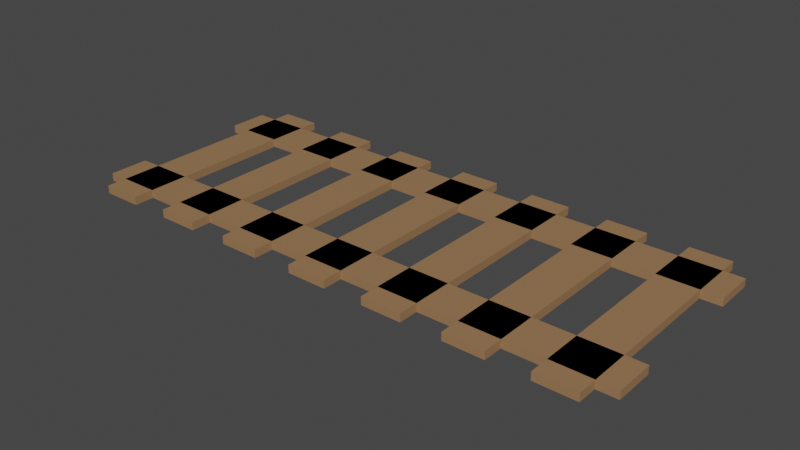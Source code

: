 # Source: bridge.blend  (saved by Blender 2.82.7; exported with 4.5.12 LTS)
import bpy
from mathutils import Matrix  # noqa: F401  (used for matrix-valued properties, if any)

bpy.ops.wm.read_factory_settings(use_empty=True)
scene = bpy.context.scene
scene.name = 'Scene'

# ---- collections
col_collection = bpy.data.collections.new('Collection'); scene.collection.children.link(col_collection)

# ---- materials (node trees are filled in below, after node groups)
mat_material_002 = bpy.data.materials.new('Material.002')
mat_material_002.use_transparent_shadow = False
mat_material_001 = bpy.data.materials.new('Material.001')
mat_material_001.use_transparent_shadow = False
mat_material_003 = bpy.data.materials.new('Material.003')
mat_material_003.use_transparent_shadow = False
mat_material_004 = bpy.data.materials.new('Material.004')
mat_material_004.use_transparent_shadow = False
mat_material_005 = bpy.data.materials.new('Material.005')
mat_material_005.use_transparent_shadow = False
mat_material_006 = bpy.data.materials.new('Material.006')
mat_material_006.use_transparent_shadow = False
mat_material_007 = bpy.data.materials.new('Material.007')
mat_material_007.use_transparent_shadow = False
mat_material_008 = bpy.data.materials.new('Material.008')
mat_material_008.use_transparent_shadow = False
mat_material_009 = bpy.data.materials.new('Material.009')
mat_material_009.use_transparent_shadow = False

# ---- material node trees
mat_material_002.use_nodes = True; mat_material_002.node_tree.nodes.clear()
_N = mat_material_002.node_tree.nodes; _L = mat_material_002.node_tree.links
n0 = _N.new('ShaderNodeOutputMaterial'); n0.name = 'Material Output'; n0.location = (300, 300)
n1 = _N.new('ShaderNodeBsdfPrincipled'); n1.name = 'Principled BSDF'; n1.location = (10, 300)
n1.distribution = 'GGX'
n1.subsurface_method = 'BURLEY'
n1.inputs[0].default_value = (0.3278, 0.1812, 0.0865, 1.0)
n1.inputs[3].default_value = 1.45
n1.inputs[27].default_value = (0.0, 0.0, 0.0, 1.0)
n1.inputs[28].default_value = 1.0
_L.new(n1.outputs[0], n0.inputs[0])
n0.is_active_output = True
mat_material_001.use_nodes = True; mat_material_001.node_tree.nodes.clear()
_N = mat_material_001.node_tree.nodes; _L = mat_material_001.node_tree.links
n0 = _N.new('ShaderNodeOutputMaterial'); n0.name = 'Material Output'; n0.location = (300, 300)
n1 = _N.new('ShaderNodeBsdfPrincipled'); n1.name = 'Principled BSDF'; n1.location = (10, 300)
n1.distribution = 'GGX'
n1.subsurface_method = 'BURLEY'
n1.inputs[0].default_value = (0.3278, 0.1812, 0.0865, 1.0)
n1.inputs[3].default_value = 1.45
n1.inputs[27].default_value = (0.0, 0.0, 0.0, 1.0)
n1.inputs[28].default_value = 1.0
_L.new(n1.outputs[0], n0.inputs[0])
n0.is_active_output = True
mat_material_003.use_nodes = True; mat_material_003.node_tree.nodes.clear()
_N = mat_material_003.node_tree.nodes; _L = mat_material_003.node_tree.links
n0 = _N.new('ShaderNodeOutputMaterial'); n0.name = 'Material Output'; n0.location = (300, 300)
n1 = _N.new('ShaderNodeBsdfPrincipled'); n1.name = 'Principled BSDF'; n1.location = (10, 300)
n1.distribution = 'GGX'
n1.subsurface_method = 'BURLEY'
n1.inputs[0].default_value = (0.3278, 0.1812, 0.0865, 1.0)
n1.inputs[3].default_value = 1.45
n1.inputs[27].default_value = (0.0, 0.0, 0.0, 1.0)
n1.inputs[28].default_value = 1.0
_L.new(n1.outputs[0], n0.inputs[0])
n0.is_active_output = True
mat_material_004.use_nodes = True; mat_material_004.node_tree.nodes.clear()
_N = mat_material_004.node_tree.nodes; _L = mat_material_004.node_tree.links
n0 = _N.new('ShaderNodeOutputMaterial'); n0.name = 'Material Output'; n0.location = (300, 300)
n1 = _N.new('ShaderNodeBsdfPrincipled'); n1.name = 'Principled BSDF'; n1.location = (10, 300)
n1.distribution = 'GGX'
n1.subsurface_method = 'BURLEY'
n1.inputs[0].default_value = (0.3278, 0.1812, 0.0865, 1.0)
n1.inputs[3].default_value = 1.45
n1.inputs[27].default_value = (0.0, 0.0, 0.0, 1.0)
n1.inputs[28].default_value = 1.0
_L.new(n1.outputs[0], n0.inputs[0])
n0.is_active_output = True
mat_material_005.use_nodes = True; mat_material_005.node_tree.nodes.clear()
_N = mat_material_005.node_tree.nodes; _L = mat_material_005.node_tree.links
n0 = _N.new('ShaderNodeOutputMaterial'); n0.name = 'Material Output'; n0.location = (300, 300)
n1 = _N.new('ShaderNodeBsdfPrincipled'); n1.name = 'Principled BSDF'; n1.location = (10, 300)
n1.distribution = 'GGX'
n1.subsurface_method = 'BURLEY'
n1.inputs[0].default_value = (0.3278, 0.1812, 0.0865, 1.0)
n1.inputs[3].default_value = 1.45
n1.inputs[27].default_value = (0.0, 0.0, 0.0, 1.0)
n1.inputs[28].default_value = 1.0
_L.new(n1.outputs[0], n0.inputs[0])
n0.is_active_output = True
mat_material_006.use_nodes = True; mat_material_006.node_tree.nodes.clear()
_N = mat_material_006.node_tree.nodes; _L = mat_material_006.node_tree.links
n0 = _N.new('ShaderNodeOutputMaterial'); n0.name = 'Material Output'; n0.location = (300, 300)
n1 = _N.new('ShaderNodeBsdfPrincipled'); n1.name = 'Principled BSDF'; n1.location = (10, 300)
n1.distribution = 'GGX'
n1.subsurface_method = 'BURLEY'
n1.inputs[0].default_value = (0.3278, 0.1812, 0.0865, 1.0)
n1.inputs[3].default_value = 1.45
n1.inputs[27].default_value = (0.0, 0.0, 0.0, 1.0)
n1.inputs[28].default_value = 1.0
_L.new(n1.outputs[0], n0.inputs[0])
n0.is_active_output = True
mat_material_007.use_nodes = True; mat_material_007.node_tree.nodes.clear()
_N = mat_material_007.node_tree.nodes; _L = mat_material_007.node_tree.links
n0 = _N.new('ShaderNodeOutputMaterial'); n0.name = 'Material Output'; n0.location = (300, 300)
n1 = _N.new('ShaderNodeBsdfPrincipled'); n1.name = 'Principled BSDF'; n1.location = (10, 300)
n1.distribution = 'GGX'
n1.subsurface_method = 'BURLEY'
n1.inputs[0].default_value = (0.3278, 0.1812, 0.0865, 1.0)
n1.inputs[3].default_value = 1.45
n1.inputs[27].default_value = (0.0, 0.0, 0.0, 1.0)
n1.inputs[28].default_value = 1.0
_L.new(n1.outputs[0], n0.inputs[0])
n0.is_active_output = True
mat_material_008.use_nodes = True; mat_material_008.node_tree.nodes.clear()
_N = mat_material_008.node_tree.nodes; _L = mat_material_008.node_tree.links
n0 = _N.new('ShaderNodeOutputMaterial'); n0.name = 'Material Output'; n0.location = (300, 300)
n1 = _N.new('ShaderNodeBsdfPrincipled'); n1.name = 'Principled BSDF'; n1.location = (10, 300)
n1.distribution = 'GGX'
n1.subsurface_method = 'BURLEY'
n1.inputs[0].default_value = (0.3278, 0.1812, 0.0865, 1.0)
n1.inputs[3].default_value = 1.45
n1.inputs[27].default_value = (0.0, 0.0, 0.0, 1.0)
n1.inputs[28].default_value = 1.0
_L.new(n1.outputs[0], n0.inputs[0])
n0.is_active_output = True
mat_material_009.use_nodes = True; mat_material_009.node_tree.nodes.clear()
_N = mat_material_009.node_tree.nodes; _L = mat_material_009.node_tree.links
n0 = _N.new('ShaderNodeOutputMaterial'); n0.name = 'Material Output'; n0.location = (300, 300)
n1 = _N.new('ShaderNodeBsdfPrincipled'); n1.name = 'Principled BSDF'; n1.location = (10, 300)
n1.distribution = 'GGX'
n1.subsurface_method = 'BURLEY'
n1.inputs[0].default_value = (0.3278, 0.1812, 0.0865, 1.0)
n1.inputs[3].default_value = 1.45
n1.inputs[27].default_value = (0.0, 0.0, 0.0, 1.0)
n1.inputs[28].default_value = 1.0
_L.new(n1.outputs[0], n0.inputs[0])
n0.is_active_output = True

# ---- world
world_world = bpy.data.worlds.new('World'); scene.world = world_world
world_world.use_nodes = True; world_world.node_tree.nodes.clear()
_N = world_world.node_tree.nodes; _L = world_world.node_tree.links
n0 = _N.new('ShaderNodeOutputWorld'); n0.name = 'World Output'; n0.location = (300, 300)
n1 = _N.new('ShaderNodeBackground'); n1.name = 'Background'; n1.location = (10, 300)
n1.inputs[0].default_value = (0.05088, 0.05088, 0.05088, 1.0)
_L.new(n1.outputs[0], n0.inputs[0])
n0.is_active_output = True
world_world.color = (0.05088, 0.05088, 0.05088)
world_world.use_sun_shadow = False
world_world.sun_shadow_jitter_overblur = 0.0

# ---- meshes
me_cube_001 = bpy.data.meshes.new('Cube.001')
me_cube_001.from_pydata([(-1.0, -1.0, -1.0), (-1.0, -1.0, 1.0), (-1.0, 1.0, -1.0), (-1.0, 1.0, 1.0), (1.0, -1.0, -1.0), (1.0, -1.0, 1.0), (1.0, 1.0, -1.0), (1.0, 1.0, 1.0)], [], [(0, 1, 3, 2), (2, 3, 7, 6), (6, 7, 5, 4), (4, 5, 1, 0), (2, 6, 4, 0), (7, 3, 1, 5)])
_uv = me_cube_001.uv_layers.new(name='UVMap')
_uv.uv.foreach_set('vector', [0.375, 0.0, 0.625, 0.0, 0.625, 0.25, 0.375, 0.25, 0.375, 0.25, 0.625, 0.25, 0.625, 0.5, 0.375, 0.5, 0.375, 0.5, 0.625, 0.5, 0.625, 0.75, 0.375, 0.75, 0.375, 0.75, 0.625, 0.75, 0.625, 1.0, 0.375, 1.0, 0.125, 0.5, 0.375, 0.5, 0.375, 0.75, 0.125, 0.75, 0.625, 0.5, 0.875, 0.5, 0.875, 0.75, 0.625, 0.75])
me_cube_001.materials.append(mat_material_002)
me_cube_001.use_remesh_fix_poles = True
me_cube_001.use_remesh_preserve_attributes = False
me_cube_001.use_mirror_vertex_groups = False
me_cube_001.update()
me_cube_002 = bpy.data.meshes.new('Cube.002')
me_cube_002.from_pydata([(-1.0, -1.0, -1.0), (-1.0, -1.0, 1.0), (-1.0, 1.0, -1.0), (-1.0, 1.0, 1.0), (1.0, -1.0, -1.0), (1.0, -1.0, 1.0), (1.0, 1.0, -1.0), (1.0, 1.0, 1.0)], [], [(0, 1, 3, 2), (2, 3, 7, 6), (6, 7, 5, 4), (4, 5, 1, 0), (2, 6, 4, 0), (7, 3, 1, 5)])
_uv = me_cube_002.uv_layers.new(name='UVMap')
_uv.uv.foreach_set('vector', [0.375, 0.0, 0.625, 0.0, 0.625, 0.25, 0.375, 0.25, 0.375, 0.25, 0.625, 0.25, 0.625, 0.5, 0.375, 0.5, 0.375, 0.5, 0.625, 0.5, 0.625, 0.75, 0.375, 0.75, 0.375, 0.75, 0.625, 0.75, 0.625, 1.0, 0.375, 1.0, 0.125, 0.5, 0.375, 0.5, 0.375, 0.75, 0.125, 0.75, 0.625, 0.5, 0.875, 0.5, 0.875, 0.75, 0.625, 0.75])
me_cube_002.materials.append(mat_material_001)
me_cube_002.use_remesh_fix_poles = True
me_cube_002.use_remesh_preserve_attributes = False
me_cube_002.use_mirror_vertex_groups = False
me_cube_002.update()
me_cube_003 = bpy.data.meshes.new('Cube.003')
me_cube_003.from_pydata([(-1.0, -1.0, -1.0), (-1.0, -1.0, 1.0), (-1.0, 1.0, -1.0), (-1.0, 1.0, 1.0), (1.0, -1.0, -1.0), (1.0, -1.0, 1.0), (1.0, 1.0, -1.0), (1.0, 1.0, 1.0)], [], [(0, 1, 3, 2), (2, 3, 7, 6), (6, 7, 5, 4), (4, 5, 1, 0), (2, 6, 4, 0), (7, 3, 1, 5)])
_uv = me_cube_003.uv_layers.new(name='UVMap')
_uv.uv.foreach_set('vector', [0.375, 0.0, 0.625, 0.0, 0.625, 0.25, 0.375, 0.25, 0.375, 0.25, 0.625, 0.25, 0.625, 0.5, 0.375, 0.5, 0.375, 0.5, 0.625, 0.5, 0.625, 0.75, 0.375, 0.75, 0.375, 0.75, 0.625, 0.75, 0.625, 1.0, 0.375, 1.0, 0.125, 0.5, 0.375, 0.5, 0.375, 0.75, 0.125, 0.75, 0.625, 0.5, 0.875, 0.5, 0.875, 0.75, 0.625, 0.75])
me_cube_003.materials.append(mat_material_003)
me_cube_003.use_remesh_fix_poles = True
me_cube_003.use_remesh_preserve_attributes = False
me_cube_003.use_mirror_vertex_groups = False
me_cube_003.update()
me_cube_004 = bpy.data.meshes.new('Cube.004')
me_cube_004.from_pydata([(-1.0, -1.0, -1.0), (-1.0, -1.0, 1.0), (-1.0, 1.0, -1.0), (-1.0, 1.0, 1.0), (1.0, -1.0, -1.0), (1.0, -1.0, 1.0), (1.0, 1.0, -1.0), (1.0, 1.0, 1.0)], [], [(0, 1, 3, 2), (2, 3, 7, 6), (6, 7, 5, 4), (4, 5, 1, 0), (2, 6, 4, 0), (7, 3, 1, 5)])
_uv = me_cube_004.uv_layers.new(name='UVMap')
_uv.uv.foreach_set('vector', [0.375, 0.0, 0.625, 0.0, 0.625, 0.25, 0.375, 0.25, 0.375, 0.25, 0.625, 0.25, 0.625, 0.5, 0.375, 0.5, 0.375, 0.5, 0.625, 0.5, 0.625, 0.75, 0.375, 0.75, 0.375, 0.75, 0.625, 0.75, 0.625, 1.0, 0.375, 1.0, 0.125, 0.5, 0.375, 0.5, 0.375, 0.75, 0.125, 0.75, 0.625, 0.5, 0.875, 0.5, 0.875, 0.75, 0.625, 0.75])
me_cube_004.materials.append(mat_material_004)
me_cube_004.use_remesh_fix_poles = True
me_cube_004.use_remesh_preserve_attributes = False
me_cube_004.use_mirror_vertex_groups = False
me_cube_004.update()
me_cube_005 = bpy.data.meshes.new('Cube.005')
me_cube_005.from_pydata([(-1.0, -1.0, -1.0), (-1.0, -1.0, 1.0), (-1.0, 1.0, -1.0), (-1.0, 1.0, 1.0), (1.0, -1.0, -1.0), (1.0, -1.0, 1.0), (1.0, 1.0, -1.0), (1.0, 1.0, 1.0)], [], [(0, 1, 3, 2), (2, 3, 7, 6), (6, 7, 5, 4), (4, 5, 1, 0), (2, 6, 4, 0), (7, 3, 1, 5)])
_uv = me_cube_005.uv_layers.new(name='UVMap')
_uv.uv.foreach_set('vector', [0.375, 0.0, 0.625, 0.0, 0.625, 0.25, 0.375, 0.25, 0.375, 0.25, 0.625, 0.25, 0.625, 0.5, 0.375, 0.5, 0.375, 0.5, 0.625, 0.5, 0.625, 0.75, 0.375, 0.75, 0.375, 0.75, 0.625, 0.75, 0.625, 1.0, 0.375, 1.0, 0.125, 0.5, 0.375, 0.5, 0.375, 0.75, 0.125, 0.75, 0.625, 0.5, 0.875, 0.5, 0.875, 0.75, 0.625, 0.75])
me_cube_005.materials.append(mat_material_005)
me_cube_005.use_remesh_fix_poles = True
me_cube_005.use_remesh_preserve_attributes = False
me_cube_005.use_mirror_vertex_groups = False
me_cube_005.update()
me_cube_006 = bpy.data.meshes.new('Cube.006')
me_cube_006.from_pydata([(-1.0, -1.0, -1.0), (-1.0, -1.0, 1.0), (-1.0, 1.0, -1.0), (-1.0, 1.0, 1.0), (1.0, -1.0, -1.0), (1.0, -1.0, 1.0), (1.0, 1.0, -1.0), (1.0, 1.0, 1.0)], [], [(0, 1, 3, 2), (2, 3, 7, 6), (6, 7, 5, 4), (4, 5, 1, 0), (2, 6, 4, 0), (7, 3, 1, 5)])
_uv = me_cube_006.uv_layers.new(name='UVMap')
_uv.uv.foreach_set('vector', [0.375, 0.0, 0.625, 0.0, 0.625, 0.25, 0.375, 0.25, 0.375, 0.25, 0.625, 0.25, 0.625, 0.5, 0.375, 0.5, 0.375, 0.5, 0.625, 0.5, 0.625, 0.75, 0.375, 0.75, 0.375, 0.75, 0.625, 0.75, 0.625, 1.0, 0.375, 1.0, 0.125, 0.5, 0.375, 0.5, 0.375, 0.75, 0.125, 0.75, 0.625, 0.5, 0.875, 0.5, 0.875, 0.75, 0.625, 0.75])
me_cube_006.materials.append(mat_material_006)
me_cube_006.use_remesh_fix_poles = True
me_cube_006.use_remesh_preserve_attributes = False
me_cube_006.use_mirror_vertex_groups = False
me_cube_006.update()
me_cube_007 = bpy.data.meshes.new('Cube.007')
me_cube_007.from_pydata([(-1.0, -1.0, -1.0), (-1.0, -1.0, 1.0), (-1.0, 1.0, -1.0), (-1.0, 1.0, 1.0), (1.0, -1.0, -1.0), (1.0, -1.0, 1.0), (1.0, 1.0, -1.0), (1.0, 1.0, 1.0)], [], [(0, 1, 3, 2), (2, 3, 7, 6), (6, 7, 5, 4), (4, 5, 1, 0), (2, 6, 4, 0), (7, 3, 1, 5)])
_uv = me_cube_007.uv_layers.new(name='UVMap')
_uv.uv.foreach_set('vector', [0.375, 0.0, 0.625, 0.0, 0.625, 0.25, 0.375, 0.25, 0.375, 0.25, 0.625, 0.25, 0.625, 0.5, 0.375, 0.5, 0.375, 0.5, 0.625, 0.5, 0.625, 0.75, 0.375, 0.75, 0.375, 0.75, 0.625, 0.75, 0.625, 1.0, 0.375, 1.0, 0.125, 0.5, 0.375, 0.5, 0.375, 0.75, 0.125, 0.75, 0.625, 0.5, 0.875, 0.5, 0.875, 0.75, 0.625, 0.75])
me_cube_007.materials.append(mat_material_007)
me_cube_007.use_remesh_fix_poles = True
me_cube_007.use_remesh_preserve_attributes = False
me_cube_007.use_mirror_vertex_groups = False
me_cube_007.update()
me_cube_008 = bpy.data.meshes.new('Cube.008')
me_cube_008.from_pydata([(-1.0, -1.0, -1.0), (-1.0, -1.0, 1.0), (-1.0, 1.0, -1.0), (-1.0, 1.0, 1.0), (1.0, -1.0, -1.0), (1.0, -1.0, 1.0), (1.0, 1.0, -1.0), (1.0, 1.0, 1.0)], [], [(0, 1, 3, 2), (2, 3, 7, 6), (6, 7, 5, 4), (4, 5, 1, 0), (2, 6, 4, 0), (7, 3, 1, 5)])
_uv = me_cube_008.uv_layers.new(name='UVMap')
_uv.uv.foreach_set('vector', [0.375, 0.0, 0.625, 0.0, 0.625, 0.25, 0.375, 0.25, 0.375, 0.25, 0.625, 0.25, 0.625, 0.5, 0.375, 0.5, 0.375, 0.5, 0.625, 0.5, 0.625, 0.75, 0.375, 0.75, 0.375, 0.75, 0.625, 0.75, 0.625, 1.0, 0.375, 1.0, 0.125, 0.5, 0.375, 0.5, 0.375, 0.75, 0.125, 0.75, 0.625, 0.5, 0.875, 0.5, 0.875, 0.75, 0.625, 0.75])
me_cube_008.materials.append(mat_material_008)
me_cube_008.use_remesh_fix_poles = True
me_cube_008.use_remesh_preserve_attributes = False
me_cube_008.use_mirror_vertex_groups = False
me_cube_008.update()
me_cube_009 = bpy.data.meshes.new('Cube.009')
me_cube_009.from_pydata([(-1.0, -1.0, -1.0), (-1.0, -1.0, 1.0), (-1.0, 1.0, -1.0), (-1.0, 1.0, 1.0), (1.0, -1.0, -1.0), (1.0, -1.0, 1.0), (1.0, 1.0, -1.0), (1.0, 1.0, 1.0)], [], [(0, 1, 3, 2), (2, 3, 7, 6), (6, 7, 5, 4), (4, 5, 1, 0), (2, 6, 4, 0), (7, 3, 1, 5)])
_uv = me_cube_009.uv_layers.new(name='UVMap')
_uv.uv.foreach_set('vector', [0.375, 0.0, 0.625, 0.0, 0.625, 0.25, 0.375, 0.25, 0.375, 0.25, 0.625, 0.25, 0.625, 0.5, 0.375, 0.5, 0.375, 0.5, 0.625, 0.5, 0.625, 0.75, 0.375, 0.75, 0.375, 0.75, 0.625, 0.75, 0.625, 1.0, 0.375, 1.0, 0.125, 0.5, 0.375, 0.5, 0.375, 0.75, 0.125, 0.75, 0.625, 0.5, 0.875, 0.5, 0.875, 0.75, 0.625, 0.75])
me_cube_009.materials.append(mat_material_009)
me_cube_009.use_remesh_fix_poles = True
me_cube_009.use_remesh_preserve_attributes = False
me_cube_009.use_mirror_vertex_groups = False
me_cube_009.update()

# ---- objects
ob_cube = bpy.data.objects.new('Cube', me_cube_001)
ob_cube_001 = bpy.data.objects.new('Cube.001', me_cube_002)
ob_cube_002 = bpy.data.objects.new('Cube.002', me_cube_003)
ob_cube_003 = bpy.data.objects.new('Cube.003', me_cube_004)
ob_cube_004 = bpy.data.objects.new('Cube.004', me_cube_005)
ob_cube_005 = bpy.data.objects.new('Cube.005', me_cube_006)
ob_cube_006 = bpy.data.objects.new('Cube.006', me_cube_007)
ob_cube_007 = bpy.data.objects.new('Cube.007', me_cube_008)
ob_cube_008 = bpy.data.objects.new('Cube.008', me_cube_009)

# ---- transforms, parenting, visibility, modifiers, constraints
ob_cube.location = (7.0, 0.0, 0.0)
ob_cube.scale = (7.0, 0.5, 0.1)
ob_cube.lineart.crease_threshold = 0.0
ob_cube_001.location = (7.0, 4.0, 0.0)
ob_cube_001.scale = (7.0, 0.5, 0.1)
ob_cube_001.lineart.crease_threshold = 0.0
ob_cube_002.location = (13.0, 2.0, 0.0)
ob_cube_002.scale = (0.5, 3.0, 0.1)
ob_cube_002.lineart.crease_threshold = 0.0
ob_cube_003.location = (1.0, 2.0, 0.0)
ob_cube_003.scale = (0.5, 3.0, 0.1)
ob_cube_003.lineart.crease_threshold = 0.0
ob_cube_004.location = (9.0, 2.0, 0.0)
ob_cube_004.scale = (0.5, 3.0, 0.1)
ob_cube_004.lineart.crease_threshold = 0.0
ob_cube_005.location = (11.0, 2.0, 0.0)
ob_cube_005.scale = (0.5, 3.0, 0.1)
ob_cube_005.lineart.crease_threshold = 0.0
ob_cube_006.location = (7.0, 2.0, 0.0)
ob_cube_006.scale = (0.5, 3.0, 0.1)
ob_cube_006.lineart.crease_threshold = 0.0
ob_cube_007.location = (5.0, 2.0, 0.0)
ob_cube_007.scale = (0.5, 3.0, 0.1)
ob_cube_007.lineart.crease_threshold = 0.0
ob_cube_008.location = (3.0, 2.0, 0.0)
ob_cube_008.scale = (0.5, 3.0, 0.1)
ob_cube_008.lineart.crease_threshold = 0.0

# ---- collection membership
col_collection.objects.link(ob_cube)
col_collection.objects.link(ob_cube_001)
col_collection.objects.link(ob_cube_002)
col_collection.objects.link(ob_cube_003)
col_collection.objects.link(ob_cube_004)
col_collection.objects.link(ob_cube_005)
col_collection.objects.link(ob_cube_006)
col_collection.objects.link(ob_cube_007)
col_collection.objects.link(ob_cube_008)

# ---- scene / render settings (as saved in the file)
scene.frame_start = 1; scene.frame_end = 250; scene.frame_set(2)
scene.render.engine = 'BLENDER_EEVEE_NEXT'
scene.cycles.use_denoising = False
scene.cycles.samples = 128
scene.cycles.sampling_pattern = 'TABULATED_SOBOL'
scene.cycles.use_adaptive_sampling = False
scene.cycles.use_light_tree = False
scene.view_settings.view_transform = 'Filmic'
bpy.context.view_layer.update()

# ---- added for rendering (the .blend has no active camera and no usable light): camera, sun
cam_auto = bpy.data.cameras.new('AutoCamera')
cam_auto.lens = 50.0
cam_auto.sensor_width = 36.0
cam_auto.clip_end = 1000.0
ob_auto_camera = bpy.data.objects.new('AutoCamera', cam_auto)
scene.collection.objects.link(ob_auto_camera)
ob_auto_camera.location = (21.0938, -14.9126, 11.2751)
ob_auto_camera.rotation_euler = (1.09748, -7.21219e-08, 0.694738)
scene.camera = ob_auto_camera
light_auto_sun = bpy.data.lights.new('AutoSun', 'SUN')
light_auto_sun.energy = 3.0
light_auto_sun.angle = 0.0523599
ob_auto_sun = bpy.data.objects.new('AutoSun', light_auto_sun)
scene.collection.objects.link(ob_auto_sun)
ob_auto_sun.rotation_euler = (0.872665, 0.174533, 0.523599)
bpy.context.view_layer.update()
